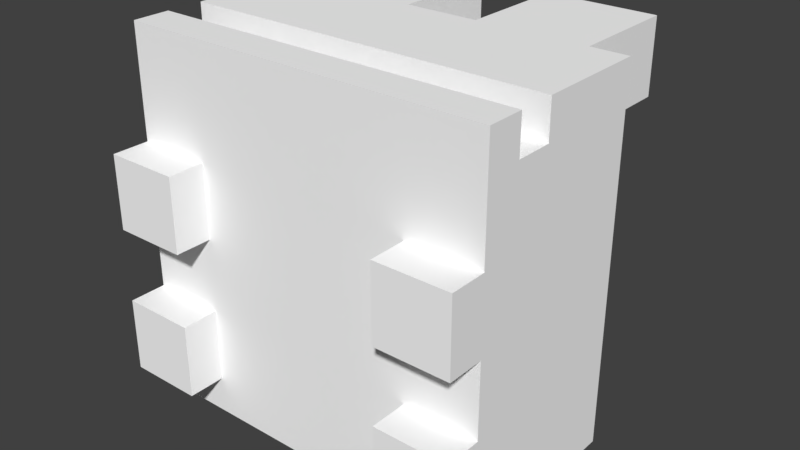 # Source: Frog.blend  (saved by Blender 2.78.0; exported with 4.5.12 LTS)
import bpy
from mathutils import Matrix  # noqa: F401  (used for matrix-valued properties, if any)

bpy.ops.wm.read_factory_settings(use_empty=True)
scene = bpy.context.scene
scene.name = 'Scene'

# ---- collections
col_collection_1 = bpy.data.collections.new('Collection 1'); scene.collection.children.link(col_collection_1)

# ---- materials (node trees are filled in below, after node groups)
mat_palette = bpy.data.materials.new('palette')
mat_palette.alpha_threshold = 0.0
mat_palette.use_transparent_shadow = False
mat_palette.diffuse_color = (1.0, 1.0, 1.0, 1.0)
mat_palette.specular_color = (0.0, 0.0, 0.0)
mat_palette.roughness = 0.5
mat_palette.specular_intensity = 1.0

# ---- material node trees

# ---- world
world_world = bpy.data.worlds.new('World'); scene.world = world_world
world_world.color = (0.05088, 0.05088, 0.05088)
world_world.use_sun_shadow = False
world_world.sun_shadow_jitter_overblur = 0.0
world_world.cycles.sampling_method = 'MANUAL'

# ---- meshes
me_frog = bpy.data.meshes.new('Frog')
me_frog.from_pydata([(-5.0, 6.0, -5.0), (-2.0, 1.0, -5.0), (-5.0, 1.0, -5.0), (-2.0, 6.0, -5.0), (-1.0, 1.0, -5.0), (-1.0, 6.0, -5.0), (1.0, 1.0, -5.0), (1.0, 6.0, -5.0), (2.0, 1.0, -5.0), (2.0, 6.0, -5.0), (5.0, 1.0, -5.0), (5.0, 6.0, -5.0), (-5.0, 1.0, -4.0), (-3.0, -3.576e-07, -4.0), (-5.0, -5.96e-07, -4.0), (-3.0, 1.0, -4.0), (3.0, 1.0, -4.0), (5.0, 5.96e-07, -4.0), (3.0, 3.576e-07, -4.0), (5.0, 1.0, -4.0), (-5.0, 1.0, 3.775e-07), (-3.0, -3.576e-07, 2.265e-07), (-5.0, -5.96e-07, 3.775e-07), (-3.0, 1.0, 2.265e-07), (3.0, 1.0, -2.265e-07), (5.0, 5.96e-07, -3.775e-07), (3.0, 3.576e-07, -2.265e-07), (5.0, 1.0, -3.775e-07), (-4.0, 9.0, 3.0), (-2.0, 6.0, 3.0), (-4.0, 6.0, 3.0), (-1.0, 6.0, 3.0), (-1.0, 9.0, 3.0), (1.0, 9.0, 3.0), (4.0, 6.0, 3.0), (2.0, 6.0, 3.0), (1.0, 6.0, 3.0), (4.0, 9.0, 3.0), (-5.0, -5.96e-07, -2.0), (-3.0, -3.576e-07, -2.0), (-5.0, 1.0, -2.0), (-3.0, 1.0, -2.0), (3.0, 3.576e-07, -2.0), (5.0, 5.96e-07, -2.0), (3.0, 1.0, -2.0), (5.0, 1.0, -2.0), (-5.0, -5.96e-07, 2.0), (-3.0, -3.576e-07, 2.0), (-5.0, 1.0, 2.0), (-3.0, 1.0, 2.0), (3.0, 3.576e-07, 2.0), (5.0, 5.96e-07, 2.0), (3.0, 1.0, 2.0), (5.0, 1.0, 2.0), (-5.0, 2.0, 4.0), (-4.0, 2.0, 4.0), (-5.0, 3.0, 4.0), (4.0, 2.0, 4.0), (-4.0, 3.0, 4.0), (5.0, 2.0, 4.0), (4.0, 3.0, 4.0), (5.0, 3.0, 4.0), (-5.0, 1.0, 5.0), (5.0, 1.0, 5.0), (-5.0, 2.0, 5.0), (5.0, 2.0, 5.0), (-5.0, 3.0, 5.0), (5.0, 3.0, 5.0), (-5.0, 4.0, 5.0), (-3.0, 4.0, 5.0), (-2.0, 4.0, 5.0), (2.0, 4.0, 5.0), (3.0, 4.0, 5.0), (5.0, 4.0, 5.0), (-3.0, 5.0, 5.0), (-2.0, 5.0, 5.0), (2.0, 5.0, 5.0), (3.0, 5.0, 5.0), (-5.0, 6.0, 5.0), (-4.0, 6.0, 5.0), (-1.0, 6.0, 5.0), (1.0, 6.0, 5.0), (4.0, 6.0, 5.0), (5.0, 6.0, 5.0), (-3.0, 7.0, 5.0), (-2.0, 7.0, 5.0), (2.0, 7.0, 5.0), (3.0, 7.0, 5.0), (-3.0, 8.0, 5.0), (-2.0, 8.0, 5.0), (2.0, 8.0, 5.0), (3.0, 8.0, 5.0), (-4.0, 9.0, 5.0), (-1.0, 9.0, 5.0), (1.0, 9.0, 5.0), (4.0, 9.0, 5.0), (-5.0, 1.0, -4.0), (-5.0, 6.0, -5.0), (-5.0, 1.0, -5.0), (-5.0, -5.96e-07, -2.0), (-5.0, -5.96e-07, -4.0), (-5.0, 1.0, -2.0), (-5.0, 1.0, 3.775e-07), (-5.0, -5.96e-07, 2.0), (-5.0, -5.96e-07, 3.775e-07), (-5.0, 1.0, 2.0), (-5.0, 1.0, 3.0), (-5.0, 4.0, 3.0), (-5.0, 2.0, 4.0), (-5.0, 3.0, 4.0), (-5.0, 1.0, 5.0), (-5.0, 2.0, 5.0), (-5.0, 3.0, 5.0), (-5.0, 4.0, 5.0), (-5.0, 6.0, 5.0), (-4.0, 6.0, 4.0), (-4.0, 9.0, 3.0), (-4.0, 6.0, 3.0), (-4.0, 9.0, 4.0), (-4.0, 6.0, 5.0), (-4.0, 9.0, 5.0), (1.0, 6.0, 4.0), (1.0, 9.0, 3.0), (1.0, 6.0, 3.0), (1.0, 9.0, 4.0), (1.0, 6.0, 5.0), (1.0, 9.0, 5.0), (3.0, 3.576e-07, -2.0), (3.0, 1.0, -4.0), (3.0, 3.576e-07, -4.0), (3.0, 1.0, -2.0), (3.0, 3.576e-07, 2.0), (3.0, 1.0, -2.265e-07), (3.0, 3.576e-07, -2.265e-07), (3.0, 1.0, 2.0), (-3.0, -3.576e-07, -4.0), (-3.0, 1.0, -4.0), (-3.0, -3.576e-07, -2.0), (-3.0, 1.0, -2.0), (-3.0, -3.576e-07, 2.265e-07), (-3.0, 1.0, 2.265e-07), (-3.0, -3.576e-07, 2.0), (-3.0, 1.0, 2.0), (-1.0, 6.0, 3.0), (-1.0, 9.0, 3.0), (-1.0, 6.0, 4.0), (-1.0, 9.0, 4.0), (-1.0, 6.0, 5.0), (-1.0, 9.0, 5.0), (4.0, 6.0, 3.0), (4.0, 9.0, 3.0), (4.0, 6.0, 4.0), (4.0, 9.0, 4.0), (4.0, 6.0, 5.0), (4.0, 9.0, 5.0), (5.0, 1.0, -5.0), (5.0, 6.0, -5.0), (5.0, 1.0, -4.0), (5.0, 5.96e-07, -4.0), (5.0, 5.96e-07, -2.0), (5.0, 1.0, -2.0), (5.0, 1.0, -3.775e-07), (5.0, 5.96e-07, -3.775e-07), (5.0, 5.96e-07, 2.0), (5.0, 1.0, 2.0), (5.0, 1.0, 3.0), (5.0, 4.0, 3.0), (5.0, 2.0, 4.0), (5.0, 3.0, 4.0), (5.0, 1.0, 5.0), (5.0, 2.0, 5.0), (5.0, 3.0, 5.0), (5.0, 4.0, 5.0), (5.0, 6.0, 5.0), (-3.0, -3.576e-07, -4.0), (-5.0, -5.96e-07, -2.0), (-5.0, -5.96e-07, -4.0), (-3.0, -3.576e-07, -2.0), (-3.0, -3.576e-07, 2.265e-07), (-5.0, -5.96e-07, 2.0), (-5.0, -5.96e-07, 3.775e-07), (-3.0, -3.576e-07, 2.0), (5.0, 5.96e-07, -4.0), (3.0, 3.576e-07, -2.0), (3.0, 3.576e-07, -4.0), (5.0, 5.96e-07, -2.0), (5.0, 5.96e-07, -3.775e-07), (3.0, 3.576e-07, 2.0), (3.0, 3.576e-07, -2.265e-07), (5.0, 5.96e-07, 2.0), (-4.0, 1.0, 3.0), (-5.0, 1.0, 3.0), (-5.0, 1.0, 2.0), (-5.0, 1.0, 5.0), (-4.0, 1.0, 4.0), (-3.0, 1.0, -4.0), (-5.0, 1.0, -4.0), (-5.0, 1.0, -5.0), (-3.0, 1.0, -2.0), (-5.0, 1.0, 3.775e-07), (-5.0, 1.0, -2.0), (-3.0, 1.0, 2.265e-07), (-3.0, 1.0, 2.0), (-2.0, 1.0, -5.0), (-2.0, 1.0, -4.0), (-1.0, 1.0, -5.0), (-1.0, 1.0, -4.0), (1.0, 1.0, -5.0), (1.0, 1.0, -4.0), (2.0, 1.0, -5.0), (2.0, 1.0, -4.0), (3.0, 1.0, -4.0), (3.0, 1.0, -2.0), (3.0, 1.0, -2.265e-07), (3.0, 1.0, 2.0), (4.0, 1.0, 3.0), (4.0, 1.0, 4.0), (5.0, 1.0, -5.0), (5.0, 1.0, -4.0), (5.0, 1.0, -2.0), (5.0, 1.0, -3.775e-07), (5.0, 1.0, 2.0), (5.0, 1.0, 3.0), (5.0, 1.0, 5.0), (-4.0, 3.0, 4.0), (-5.0, 3.0, 5.0), (-5.0, 3.0, 4.0), (4.0, 3.0, 4.0), (5.0, 3.0, 4.0), (5.0, 3.0, 5.0), (-5.0, 2.0, 4.0), (-5.0, 2.0, 5.0), (-4.0, 2.0, 4.0), (4.0, 2.0, 4.0), (5.0, 2.0, 4.0), (5.0, 2.0, 5.0), (-5.0, 6.0, -5.0), (-5.0, 6.0, 5.0), (-4.0, 6.0, 3.0), (-4.0, 6.0, 4.0), (-4.0, 6.0, 5.0), (-2.0, 6.0, -5.0), (-2.0, 6.0, 3.0), (-1.0, 6.0, -5.0), (-1.0, 6.0, 3.0), (1.0, 6.0, -5.0), (-1.0, 6.0, 4.0), (-1.0, 6.0, 5.0), (1.0, 6.0, 3.0), (1.0, 6.0, 4.0), (1.0, 6.0, 5.0), (2.0, 6.0, -5.0), (2.0, 6.0, 3.0), (4.0, 6.0, 3.0), (5.0, 6.0, -5.0), (4.0, 6.0, 4.0), (4.0, 6.0, 5.0), (5.0, 6.0, 5.0), (-4.0, 9.0, 3.0), (-4.0, 9.0, 4.0), (-1.0, 9.0, 3.0), (-4.0, 9.0, 5.0), (-1.0, 9.0, 4.0), (-1.0, 9.0, 5.0), (1.0, 9.0, 3.0), (1.0, 9.0, 4.0), (4.0, 9.0, 3.0), (1.0, 9.0, 5.0), (4.0, 9.0, 4.0), (4.0, 9.0, 5.0)], [], [(0, 1, 2), (3, 4, 1), (3, 1, 0), (5, 6, 4), (5, 4, 3), (7, 8, 6), (7, 6, 5), (9, 10, 8), (9, 8, 7), (11, 10, 9), (12, 13, 14), (15, 13, 12), (16, 17, 18), (19, 17, 16), (20, 21, 22), (23, 21, 20), (24, 25, 26), (27, 25, 24), (28, 29, 30), (28, 31, 29), (32, 31, 28), (33, 34, 35), (33, 35, 36), (37, 34, 33), (38, 39, 40), (40, 39, 41), (42, 43, 44), (44, 43, 45), (46, 47, 48), (48, 47, 49), (50, 51, 52), (52, 51, 53), (54, 55, 56), (55, 57, 58), (56, 55, 58), (57, 59, 60), (58, 57, 60), (60, 59, 61), (62, 63, 64), (64, 63, 65), (66, 67, 68), (68, 67, 69), (69, 67, 70), (70, 67, 71), (71, 67, 72), (72, 67, 73), (68, 69, 74), (69, 70, 74), (70, 71, 75), (74, 70, 75), (71, 72, 76), (75, 71, 76), (72, 73, 77), (76, 72, 77), (75, 76, 78), (68, 74, 78), (76, 77, 78), (74, 75, 78), (78, 77, 79), (79, 77, 80), (80, 77, 81), (77, 73, 82), (81, 77, 82), (82, 73, 83), (79, 80, 84), (84, 80, 85), (81, 82, 86), (86, 82, 87), (79, 84, 88), (84, 85, 88), (85, 80, 89), (88, 85, 89), (86, 87, 90), (81, 86, 90), (87, 82, 91), (90, 87, 91), (79, 88, 92), (88, 89, 92), (89, 80, 93), (92, 89, 93), (81, 90, 94), (90, 91, 94), (91, 82, 95), (94, 91, 95), (96, 97, 98), (99, 96, 100), (101, 97, 96), (101, 96, 99), (102, 97, 101), (103, 102, 104), (105, 97, 102), (105, 102, 103), (106, 97, 105), (107, 97, 106), (108, 107, 106), (109, 107, 108), (110, 108, 106), (111, 108, 110), (112, 107, 109), (113, 97, 107), (113, 107, 112), (114, 97, 113), (115, 116, 117), (118, 116, 115), (119, 118, 115), (120, 118, 119), (121, 122, 123), (124, 122, 121), (125, 124, 121), (126, 124, 125), (127, 128, 129), (130, 128, 127), (131, 132, 133), (134, 132, 131), (135, 136, 137), (137, 136, 138), (139, 140, 141), (141, 140, 142), (143, 144, 145), (145, 144, 146), (145, 146, 147), (147, 146, 148), (149, 150, 151), (151, 150, 152), (151, 152, 153), (153, 152, 154), (155, 156, 157), (158, 157, 159), (157, 156, 160), (159, 157, 160), (160, 156, 161), (162, 161, 163), (161, 156, 164), (163, 161, 164), (164, 156, 165), (165, 156, 166), (165, 166, 167), (167, 166, 168), (165, 167, 169), (169, 167, 170), (168, 166, 171), (166, 156, 172), (171, 166, 172), (172, 156, 173), (174, 175, 176), (177, 175, 174), (178, 179, 180), (181, 179, 178), (182, 183, 184), (185, 183, 182), (186, 187, 188), (189, 187, 186), (190, 191, 192), (190, 193, 191), (194, 193, 190), (195, 196, 197), (198, 199, 200), (201, 199, 198), (202, 190, 192), (202, 194, 190), (203, 195, 197), (203, 202, 201), (203, 201, 198), (203, 198, 195), (204, 202, 203), (205, 204, 203), (206, 202, 204), (206, 204, 205), (207, 206, 205), (208, 202, 206), (208, 206, 207), (209, 208, 207), (210, 202, 208), (210, 208, 209), (211, 210, 209), (211, 202, 210), (212, 202, 211), (213, 202, 212), (214, 194, 202), (214, 202, 213), (215, 194, 214), (216, 193, 194), (216, 194, 215), (217, 211, 209), (218, 211, 217), (219, 213, 212), (220, 213, 219), (221, 215, 214), (222, 216, 215), (222, 215, 221), (223, 193, 216), (223, 216, 222), (224, 225, 226), (227, 225, 224), (228, 225, 227), (229, 225, 228), (230, 231, 232), (232, 231, 233), (233, 231, 234), (234, 231, 235), (236, 237, 238), (238, 237, 239), (239, 237, 240), (236, 238, 241), (241, 238, 242), (241, 242, 243), (243, 242, 244), (243, 244, 245), (246, 247, 245), (244, 246, 245), (245, 247, 248), (248, 247, 249), (249, 247, 250), (245, 248, 251), (251, 248, 252), (251, 252, 253), (251, 253, 254), (255, 256, 254), (253, 255, 254), (254, 256, 257), (258, 259, 260), (259, 261, 262), (260, 259, 262), (262, 261, 263), (264, 265, 266), (265, 267, 268), (266, 265, 268), (268, 267, 269)])
me_frog.polygons.foreach_set('use_smooth', [True] * 228)
_uv = me_frog.uv_layers.new(name='UVMap')
_uv.uv.foreach_set('vector', [0.748, 0.5, 0.748, 0.5, 0.748, 0.5, 0.7441, 0.5, 0.7441, 0.5, 0.7441, 0.5, 0.748, 0.5, 0.748, 0.5, 0.748, 0.5, 0.748, 0.5, 0.748, 0.5, 0.748, 0.5, 0.7441, 0.5, 0.7441, 0.5, 0.7441, 0.5, 0.7441, 0.5, 0.7441, 0.5, 0.7441, 0.5, 0.748, 0.5, 0.748, 0.5, 0.748, 0.5, 0.748, 0.5, 0.748, 0.5, 0.748, 0.5, 0.7441, 0.5, 0.7441, 0.5, 0.7441, 0.5, 0.748, 0.5, 0.748, 0.5, 0.748, 0.5, 0.748, 0.5, 0.748, 0.5, 0.748, 0.5, 0.748, 0.5, 0.748, 0.5, 0.748, 0.5, 0.748, 0.5, 0.748, 0.5, 0.748, 0.5, 0.748, 0.5, 0.748, 0.5, 0.748, 0.5, 0.748, 0.5, 0.748, 0.5, 0.748, 0.5, 0.748, 0.5, 0.748, 0.5, 0.748, 0.5, 0.748, 0.5, 0.748, 0.5, 0.748, 0.5, 0.748, 0.5, 0.748, 0.5, 0.748, 0.5, 0.748, 0.5, 0.748, 0.5, 0.748, 0.5, 0.748, 0.5, 0.748, 0.5, 0.748, 0.5, 0.748, 0.5, 0.748, 0.5, 0.748, 0.5, 0.748, 0.5, 0.748, 0.5, 0.748, 0.5, 0.748, 0.5, 0.748, 0.5, 0.748, 0.5, 0.748, 0.5, 0.748, 0.5, 0.748, 0.5, 0.748, 0.5, 0.748, 0.5, 0.748, 0.5, 0.748, 0.5, 0.748, 0.5, 0.748, 0.5, 0.748, 0.5, 0.748, 0.5, 0.748, 0.5, 0.748, 0.5, 0.748, 0.5, 0.748, 0.5, 0.748, 0.5, 0.748, 0.5, 0.748, 0.5, 0.748, 0.5, 0.748, 0.5, 0.748, 0.5, 0.748, 0.5, 0.748, 0.5, 0.748, 0.5, 0.748, 0.5, 0.748, 0.5, 0.748, 0.5, 0.7402, 0.5, 0.7402, 0.5, 0.7402, 0.5, 0.8184, 0.5, 0.8184, 0.5, 0.8184, 0.5, 0.7402, 0.5, 0.7402, 0.5, 0.7402, 0.5, 0.7402, 0.5, 0.7402, 0.5, 0.7402, 0.5, 0.8184, 0.5, 0.8184, 0.5, 0.8184, 0.5, 0.7402, 0.5, 0.7402, 0.5, 0.7402, 0.5, 0.7402, 0.5, 0.7402, 0.5, 0.7402, 0.5, 0.7402, 0.5, 0.7402, 0.5, 0.7402, 0.5, 0.7402, 0.5, 0.7402, 0.5, 0.7402, 0.5, 0.7402, 0.5, 0.7402, 0.5, 0.7402, 0.5, 0.7402, 0.5, 0.7402, 0.5, 0.7402, 0.5, 0.7402, 0.5, 0.7402, 0.5, 0.7402, 0.5, 0.7402, 0.5, 0.7402, 0.5, 0.7402, 0.5, 0.7402, 0.5, 0.7402, 0.5, 0.7402, 0.5, 0.748, 0.5, 0.748, 0.5, 0.748, 0.5, 0.7441, 0.5, 0.7441, 0.5, 0.7441, 0.5, 0.748, 0.5, 0.748, 0.5, 0.748, 0.5, 0.7441, 0.5, 0.7441, 0.5, 0.7441, 0.5, 0.7441, 0.5, 0.7441, 0.5, 0.7441, 0.5, 0.748, 0.5, 0.748, 0.5, 0.748, 0.5, 0.748, 0.5, 0.748, 0.5, 0.748, 0.5, 0.7441, 0.5, 0.7441, 0.5, 0.7441, 0.5, 0.748, 0.5, 0.748, 0.5, 0.748, 0.5, 0.748, 0.5, 0.748, 0.5, 0.748, 0.5, 0.748, 0.5, 0.748, 0.5, 0.748, 0.5, 0.748, 0.5, 0.748, 0.5, 0.748, 0.5, 0.748, 0.5, 0.748, 0.5, 0.748, 0.5, 0.748, 0.5, 0.748, 0.5, 0.748, 0.5, 0.748, 0.5, 0.748, 0.5, 0.748, 0.5, 0.748, 0.5, 0.748, 0.5, 0.748, 0.5, 0.748, 0.5, 0.748, 0.5, 0.748, 0.5, 0.748, 0.5, 0.748, 0.5, 0.748, 0.5, 0.959, 0.5, 0.959, 0.5, 0.959, 0.5, 0.959, 0.5, 0.959, 0.5, 0.959, 0.5, 0.959, 0.5, 0.959, 0.5, 0.959, 0.5, 0.959, 0.5, 0.959, 0.5, 0.959, 0.5, 0.959, 0.5, 0.959, 0.5, 0.959, 0.5, 0.9941, 0.5, 0.9941, 0.5, 0.9941, 0.5, 0.959, 0.5, 0.959, 0.5, 0.959, 0.5, 0.9941, 0.5, 0.9941, 0.5, 0.9941, 0.5, 0.9941, 0.5, 0.9941, 0.5, 0.9941, 0.5, 0.959, 0.5, 0.959, 0.5, 0.959, 0.5, 0.959, 0.5, 0.959, 0.5, 0.959, 0.5, 0.9941, 0.5, 0.9941, 0.5, 0.9941, 0.5, 0.959, 0.5, 0.959, 0.5, 0.959, 0.5, 0.959, 0.5, 0.959, 0.5, 0.959, 0.5, 0.959, 0.5, 0.959, 0.5, 0.959, 0.5, 0.959, 0.5, 0.959, 0.5, 0.959, 0.5, 0.959, 0.5, 0.959, 0.5, 0.959, 0.5, 0.959, 0.5, 0.959, 0.5, 0.959, 0.5, 0.959, 0.5, 0.959, 0.5, 0.959, 0.5, 0.959, 0.5, 0.959, 0.5, 0.959, 0.5, 0.748, 0.5, 0.748, 0.5, 0.748, 0.5, 0.748, 0.5, 0.748, 0.5, 0.748, 0.5, 0.748, 0.5, 0.748, 0.5, 0.748, 0.5, 0.748, 0.5, 0.748, 0.5, 0.748, 0.5, 0.748, 0.5, 0.748, 0.5, 0.748, 0.5, 0.748, 0.5, 0.748, 0.5, 0.748, 0.5, 0.748, 0.5, 0.748, 0.5, 0.748, 0.5, 0.748, 0.5, 0.748, 0.5, 0.748, 0.5, 0.748, 0.5, 0.748, 0.5, 0.748, 0.5, 0.748, 0.5, 0.748, 0.5, 0.748, 0.5, 0.7402, 0.5, 0.7402, 0.5, 0.7402, 0.5, 0.7402, 0.5, 0.7402, 0.5, 0.7402, 0.5, 0.7402, 0.5, 0.7402, 0.5, 0.7402, 0.5, 0.7402, 0.5, 0.7402, 0.5, 0.7402, 0.5, 0.7402, 0.5, 0.7402, 0.5, 0.7402, 0.5, 0.748, 0.5, 0.748, 0.5, 0.748, 0.5, 0.7402, 0.5, 0.7402, 0.5, 0.7402, 0.5, 0.748, 0.5, 0.748, 0.5, 0.748, 0.5, 0.748, 0.5, 0.748, 0.5, 0.748, 0.5, 0.748, 0.5, 0.748, 0.5, 0.748, 0.5, 0.959, 0.5, 0.959, 0.5, 0.959, 0.5, 0.959, 0.5, 0.959, 0.5, 0.959, 0.5, 0.748, 0.5, 0.748, 0.5, 0.748, 0.5, 0.748, 0.5, 0.748, 0.5, 0.748, 0.5, 0.959, 0.5, 0.959, 0.5, 0.959, 0.5, 0.959, 0.5, 0.959, 0.5, 0.959, 0.5, 0.748, 0.5, 0.748, 0.5, 0.748, 0.5, 0.748, 0.5, 0.748, 0.5, 0.748, 0.5, 0.748, 0.5, 0.748, 0.5, 0.748, 0.5, 0.748, 0.5, 0.748, 0.5, 0.748, 0.5, 0.748, 0.5, 0.748, 0.5, 0.748, 0.5, 0.748, 0.5, 0.748, 0.5, 0.748, 0.5, 0.748, 0.5, 0.748, 0.5, 0.748, 0.5, 0.748, 0.5, 0.748, 0.5, 0.748, 0.5, 0.748, 0.5, 0.748, 0.5, 0.748, 0.5, 0.748, 0.5, 0.748, 0.5, 0.748, 0.5, 0.959, 0.5, 0.959, 0.5, 0.959, 0.5, 0.959, 0.5, 0.959, 0.5, 0.959, 0.5, 0.748, 0.5, 0.748, 0.5, 0.748, 0.5, 0.748, 0.5, 0.748, 0.5, 0.748, 0.5, 0.959, 0.5, 0.959, 0.5, 0.959, 0.5, 0.959, 0.5, 0.959, 0.5, 0.959, 0.5, 0.748, 0.5, 0.748, 0.5, 0.748, 0.5, 0.748, 0.5, 0.748, 0.5, 0.748, 0.5, 0.748, 0.5, 0.748, 0.5, 0.748, 0.5, 0.748, 0.5, 0.748, 0.5, 0.748, 0.5, 0.748, 0.5, 0.748, 0.5, 0.748, 0.5, 0.748, 0.5, 0.748, 0.5, 0.748, 0.5, 0.748, 0.5, 0.748, 0.5, 0.748, 0.5, 0.748, 0.5, 0.748, 0.5, 0.748, 0.5, 0.748, 0.5, 0.748, 0.5, 0.748, 0.5, 0.748, 0.5, 0.748, 0.5, 0.748, 0.5, 0.7402, 0.5, 0.7402, 0.5, 0.7402, 0.5, 0.7402, 0.5, 0.7402, 0.5, 0.7402, 0.5, 0.7402, 0.5, 0.7402, 0.5, 0.7402, 0.5, 0.7402, 0.5, 0.7402, 0.5, 0.7402, 0.5, 0.7402, 0.5, 0.7402, 0.5, 0.7402, 0.5, 0.748, 0.5, 0.748, 0.5, 0.748, 0.5, 0.7402, 0.5, 0.7402, 0.5, 0.7402, 0.5, 0.748, 0.5, 0.748, 0.5, 0.748, 0.5, 0.748, 0.5, 0.748, 0.5, 0.748, 0.5, 0.748, 0.5, 0.748, 0.5, 0.748, 0.5, 0.748, 0.5, 0.748, 0.5, 0.748, 0.5, 0.748, 0.5, 0.748, 0.5, 0.748, 0.5, 0.748, 0.5, 0.748, 0.5, 0.748, 0.5, 0.748, 0.5, 0.748, 0.5, 0.748, 0.5, 0.748, 0.5, 0.748, 0.5, 0.748, 0.5, 0.748, 0.5, 0.748, 0.5, 0.748, 0.5, 0.748, 0.5, 0.748, 0.5, 0.748, 0.5, 0.7402, 0.5, 0.7402, 0.5, 0.7402, 0.5, 0.7402, 0.5, 0.7402, 0.5, 0.7402, 0.5, 0.748, 0.5, 0.748, 0.5, 0.748, 0.5, 0.748, 0.5, 0.748, 0.5, 0.748, 0.5, 0.748, 0.5, 0.748, 0.5, 0.748, 0.5, 0.748, 0.5, 0.748, 0.5, 0.748, 0.5, 0.748, 0.5, 0.748, 0.5, 0.748, 0.5, 0.748, 0.5, 0.748, 0.5, 0.748, 0.5, 0.748, 0.5, 0.748, 0.5, 0.748, 0.5, 0.748, 0.5, 0.748, 0.5, 0.748, 0.5, 0.748, 0.5, 0.748, 0.5, 0.748, 0.5, 0.748, 0.5, 0.748, 0.5, 0.748, 0.5, 0.7441, 0.5, 0.7441, 0.5, 0.7441, 0.5, 0.748, 0.5, 0.748, 0.5, 0.748, 0.5, 0.7441, 0.5, 0.7441, 0.5, 0.7441, 0.5, 0.748, 0.5, 0.748, 0.5, 0.748, 0.5, 0.748, 0.5, 0.748, 0.5, 0.748, 0.5, 0.748, 0.5, 0.748, 0.5, 0.748, 0.5, 0.7441, 0.5, 0.7441, 0.5, 0.7441, 0.5, 0.748, 0.5, 0.748, 0.5, 0.748, 0.5, 0.7441, 0.5, 0.7441, 0.5, 0.7441, 0.5, 0.748, 0.5, 0.748, 0.5, 0.748, 0.5, 0.748, 0.5, 0.748, 0.5, 0.748, 0.5, 0.748, 0.5, 0.748, 0.5, 0.748, 0.5, 0.748, 0.5, 0.748, 0.5, 0.748, 0.5, 0.748, 0.5, 0.748, 0.5, 0.748, 0.5, 0.748, 0.5, 0.748, 0.5, 0.748, 0.5, 0.748, 0.5, 0.748, 0.5, 0.748, 0.5, 0.7402, 0.5, 0.7402, 0.5, 0.7402, 0.5, 0.748, 0.5, 0.748, 0.5, 0.748, 0.5, 0.748, 0.5, 0.748, 0.5, 0.748, 0.5, 0.748, 0.5, 0.748, 0.5, 0.748, 0.5, 0.748, 0.5, 0.748, 0.5, 0.748, 0.5, 0.748, 0.5, 0.748, 0.5, 0.748, 0.5, 0.748, 0.5, 0.748, 0.5, 0.748, 0.5, 0.7402, 0.5, 0.7402, 0.5, 0.7402, 0.5, 0.748, 0.5, 0.748, 0.5, 0.748, 0.5, 0.7402, 0.5, 0.7402, 0.5, 0.7402, 0.5, 0.7402, 0.5, 0.7402, 0.5, 0.7402, 0.5, 0.7402, 0.5, 0.7402, 0.5, 0.7402, 0.5, 0.7402, 0.5, 0.7402, 0.5, 0.7402, 0.5, 0.7402, 0.5, 0.7402, 0.5, 0.7402, 0.5, 0.7402, 0.5, 0.7402, 0.5, 0.7402, 0.5, 0.7402, 0.5, 0.7402, 0.5, 0.7402, 0.5, 0.7402, 0.5, 0.7402, 0.5, 0.7402, 0.5, 0.7402, 0.5, 0.7402, 0.5, 0.7402, 0.5, 0.7402, 0.5, 0.7402, 0.5, 0.7402, 0.5, 0.748, 0.5, 0.748, 0.5, 0.748, 0.5, 0.748, 0.5, 0.748, 0.5, 0.748, 0.5, 0.748, 0.5, 0.748, 0.5, 0.748, 0.5, 0.748, 0.5, 0.748, 0.5, 0.748, 0.5, 0.748, 0.5, 0.748, 0.5, 0.748, 0.5, 0.7441, 0.5, 0.7441, 0.5, 0.7441, 0.5, 0.7441, 0.5, 0.7441, 0.5, 0.7441, 0.5, 0.748, 0.5, 0.748, 0.5, 0.748, 0.5, 0.748, 0.5, 0.748, 0.5, 0.748, 0.5, 0.748, 0.5, 0.748, 0.5, 0.748, 0.5, 0.748, 0.5, 0.748, 0.5, 0.748, 0.5, 0.748, 0.5, 0.748, 0.5, 0.748, 0.5, 0.748, 0.5, 0.748, 0.5, 0.748, 0.5, 0.7441, 0.5, 0.7441, 0.5, 0.7441, 0.5, 0.7441, 0.5, 0.7441, 0.5, 0.7441, 0.5, 0.748, 0.5, 0.748, 0.5, 0.748, 0.5, 0.748, 0.5, 0.748, 0.5, 0.748, 0.5, 0.748, 0.5, 0.748, 0.5, 0.748, 0.5, 0.748, 0.5, 0.748, 0.5, 0.748, 0.5, 0.748, 0.5, 0.748, 0.5, 0.748, 0.5, 0.748, 0.5, 0.748, 0.5, 0.748, 0.5, 0.959, 0.5, 0.959, 0.5, 0.959, 0.5, 0.748, 0.5, 0.748, 0.5, 0.748, 0.5, 0.959, 0.5, 0.959, 0.5, 0.959, 0.5, 0.748, 0.5, 0.748, 0.5, 0.748, 0.5, 0.959, 0.5, 0.959, 0.5, 0.959, 0.5, 0.748, 0.5, 0.748, 0.5, 0.748, 0.5, 0.959, 0.5, 0.959, 0.5, 0.959, 0.5])
me_frog.materials.append(mat_palette)
me_frog.use_remesh_preserve_volume = False
me_frog.use_remesh_preserve_attributes = False
me_frog.use_mirror_vertex_groups = False
me_frog.update()
me_frog.normals_split_custom_set([tuple(v) for v in zip(*[iter([-2.488e-07, -1.043e-14, -1.0, 1.403e-07, -9.943e-15, -1.0, -2.384e-07, -3.032e-14, -1.0, -9.421e-08, 0.0, -1.0, 1.101e-07, 0.0, -1.0, 1.403e-07, -9.943e-15, -1.0, -9.421e-08, 0.0, -1.0, 1.403e-07, -9.943e-15, -1.0, -2.488e-07, -1.043e-14, -1.0, -2.888e-08, 0.0, -1.0, -2.095e-07, 0.0, -1.0, 1.101e-07, 0.0, -1.0, -2.888e-08, 0.0, -1.0, 1.101e-07, 0.0, -1.0, -9.421e-08, 0.0, -1.0, 3.186e-07, 0.0, -1.0, -1.755e-07, -7.579e-15, -1.0, -2.095e-07, 0.0, -1.0, 3.186e-07, 0.0, -1.0, -2.095e-07, 0.0, -1.0, -2.888e-08, 0.0, -1.0, 1.736e-07, -7.579e-15, -1.0, -3.314e-07, -1.516e-14, -1.0, -1.755e-07, -7.579e-15, -1.0, 1.736e-07, -7.579e-15, -1.0, -1.755e-07, -7.579e-15, -1.0, 3.186e-07, 0.0, -1.0, -5.086e-07, -1.516e-14, -1.0, -3.314e-07, -1.516e-14, -1.0, 1.736e-07, -7.579e-15, -1.0, -7.037e-08, 0.0, -1.0, -1.68e-07, 0.0, -1.0, 2.274e-13, 0.0, -1.0, -2.384e-07, 0.0, -1.0, -1.68e-07, 0.0, -1.0, -7.037e-08, 0.0, -1.0, -1.407e-07, 0.0, -1.0, -3.361e-07, 0.0, -1.0, 1.137e-13, 0.0, -1.0, -4.768e-07, 0.0, -1.0, -3.361e-07, 0.0, -1.0, -1.407e-07, 0.0, -1.0, -7.55e-08, 0.0, -1.0, -7.55e-08, 0.0, -1.0, -7.55e-08, 0.0, -1.0, -7.55e-08, 0.0, -1.0, -7.55e-08, 0.0, -1.0, -7.55e-08, 0.0, -1.0, -7.55e-08, 0.0, -1.0, -7.55e-08, 0.0, -1.0, -7.55e-08, 0.0, -1.0, -7.55e-08, 0.0, -1.0, -7.55e-08, 0.0, -1.0, -7.55e-08, 0.0, -1.0, -3.994e-08, -1.997e-08, -1.0, -2.184e-07, -1.092e-07, -1.0, 0.0, 0.0, -1.0, -3.994e-08, -1.997e-08, -1.0, -1.589e-07, -7.947e-08, -1.0, -2.184e-07, -1.092e-07, -1.0, 0.0, -1.263e-14, -1.0, -1.589e-07, -7.947e-08, -1.0, -3.994e-08, -1.997e-08, -1.0, -6.511e-08, 2.346e-08, -1.0, 0.0, 3.974e-08, -1.0, -1.264e-07, 4.788e-08, -1.0, -6.511e-08, 2.346e-08, -1.0, -1.264e-07, 4.788e-08, -1.0, -3.179e-07, -3.79e-14, -1.0, 0.0, 0.0, -1.0, 0.0, 3.974e-08, -1.0, -6.511e-08, 2.346e-08, -1.0, 1.192e-07, 0.0, 1.0, 3.519e-08, 0.0, 1.0, 8.402e-08, 0.0, 1.0, 8.402e-08, 0.0, 1.0, 3.519e-08, 0.0, 1.0, 0.0, 0.0, 1.0, 2.384e-07, 5.684e-14, 1.0, 7.037e-08, 1.678e-14, 1.0, 1.68e-07, 4.007e-14, 1.0, 1.68e-07, 4.007e-14, 1.0, 7.037e-08, 1.678e-14, 1.0, 0.0, 0.0, 1.0, 0.0, 0.0, 1.0, 1.68e-07, 0.0, 1.0, 7.037e-08, 0.0, 1.0, 7.037e-08, 0.0, 1.0, 1.68e-07, 0.0, 1.0, 2.384e-07, 0.0, 1.0, 0.0, 0.0, 1.0, 8.402e-08, 0.0, 1.0, 3.519e-08, 0.0, 1.0, 3.519e-08, 0.0, 1.0, 8.402e-08, 0.0, 1.0, 1.192e-07, 0.0, 1.0, 0.0, 0.0, 1.0, 5.96e-08, -1.066e-14, 1.0, 0.0, 0.0, 1.0, 5.96e-08, -1.066e-14, 1.0, 2.706e-07, -8.436e-16, 1.0, 5.725e-08, -9.815e-15, 1.0, 0.0, 0.0, 1.0, 5.96e-08, -1.066e-14, 1.0, 5.725e-08, -9.815e-15, 1.0, 2.706e-07, -8.436e-16, 1.0, 2.384e-07, 0.0, 1.0, 1.49e-07, 0.0, 1.0, 5.725e-08, -9.815e-15, 1.0, 2.706e-07, -8.436e-16, 1.0, 1.49e-07, 0.0, 1.0, 1.49e-07, 0.0, 1.0, 2.384e-07, 0.0, 1.0, 0.0, 0.0, 1.0, 0.0, 4.547e-14, 1.0, 8.932e-08, 4.547e-14, 1.0, 6.05e-09, 4.547e-14, 1.0, 6.05e-09, 4.547e-14, 1.0, 8.932e-08, 4.547e-14, 1.0, 9.537e-08, 4.547e-14, 1.0, 9.537e-08, 0.0, 1.0, 3.422e-07, -8.051e-08, 1.0, 1.287e-07, 4.537e-08, 1.0, 1.287e-07, 4.537e-08, 1.0, 3.422e-07, -8.051e-08, 1.0, 0.0, 6.775e-07, 1.0, 0.0, 6.775e-07, 1.0, 3.422e-07, -8.051e-08, 1.0, 0.0, -2.384e-07, 1.0, 0.0, -2.384e-07, 1.0, 3.422e-07, -8.051e-08, 1.0, 0.0, -2.384e-07, 1.0, 0.0, -2.384e-07, 1.0, 3.422e-07, -8.051e-08, 1.0, 3.519e-08, -2.032e-07, 1.0, 3.519e-08, -2.032e-07, 1.0, 3.422e-07, -8.051e-08, 1.0, 3.687e-07, 3.256e-08, 1.0, 1.287e-07, 4.537e-08, 1.0, 0.0, 6.775e-07, 1.0, 3.519e-08, -2.032e-07, 1.0, 0.0, 6.775e-07, 1.0, 0.0, -2.384e-07, 1.0, 3.519e-08, -2.032e-07, 1.0, 0.0, -2.384e-07, 1.0, 0.0, -2.384e-07, 1.0, 0.0, -2.384e-07, 1.0, 3.519e-08, -2.032e-07, 1.0, 0.0, -2.384e-07, 1.0, 0.0, -2.384e-07, 1.0, 0.0, -2.384e-07, 1.0, 3.519e-08, -2.032e-07, 1.0, 0.0, -2.384e-07, 1.0, 0.0, -2.384e-07, 1.0, 0.0, -2.384e-07, 1.0, 0.0, -2.384e-07, 1.0, 3.519e-08, -2.032e-07, 1.0, 3.687e-07, 3.256e-08, 1.0, 1.264e-07, 1.27e-07, 1.0, 0.0, -2.384e-07, 1.0, 3.519e-08, -2.032e-07, 1.0, 1.264e-07, 1.27e-07, 1.0, 0.0, -2.384e-07, 1.0, 0.0, -2.384e-07, 1.0, 1.681e-07, -1.407e-07, 1.0, 1.287e-07, 4.537e-08, 1.0, 3.519e-08, -2.032e-07, 1.0, 1.681e-07, -1.407e-07, 1.0, 0.0, -2.384e-07, 1.0, 1.264e-07, 1.27e-07, 1.0, 1.681e-07, -1.407e-07, 1.0, 3.519e-08, -2.032e-07, 1.0, 0.0, -2.384e-07, 1.0, 1.681e-07, -1.407e-07, 1.0, 1.681e-07, -1.407e-07, 1.0, 1.264e-07, 1.27e-07, 1.0, 9.383e-08, -2.314e-07, 1.0, 9.383e-08, -2.314e-07, 1.0, 1.264e-07, 1.27e-07, 1.0, 0.0, 4.221e-07, 1.0, 0.0, 4.221e-07, 1.0, 1.264e-07, 1.27e-07, 1.0, 0.0, 4.784e-09, 1.0, 1.264e-07, 1.27e-07, 1.0, 3.687e-07, 3.256e-08, 1.0, 2.311e-07, 4.692e-08, 1.0, 0.0, 4.784e-09, 1.0, 1.264e-07, 1.27e-07, 1.0, 2.311e-07, 4.692e-08, 1.0, 2.311e-07, 4.692e-08, 1.0, 3.687e-07, 3.256e-08, 1.0, 0.0, 0.0, 1.0, 9.383e-08, -2.314e-07, 1.0, 0.0, 4.221e-07, 1.0, 0.0, 9.575e-08, 1.0, 0.0, 9.575e-08, 1.0, 0.0, 4.221e-07, 1.0, 0.0, 0.0, 1.0, 0.0, 4.784e-09, 1.0, 2.311e-07, 4.692e-08, 1.0, 0.0, -8.306e-08, 1.0, 0.0, -8.306e-08, 1.0, 2.311e-07, 4.692e-08, 1.0, 0.0, -1.788e-07, 1.0, 9.383e-08, -2.314e-07, 1.0, 0.0, 9.575e-08, 1.0, 2.873e-07, -1.788e-07, 1.0, 0.0, 9.575e-08, 1.0, 0.0, 0.0, 1.0, 2.873e-07, -1.788e-07, 1.0, 0.0, 0.0, 1.0, 0.0, 4.221e-07, 1.0, 0.0, -8.306e-08, 1.0, 2.873e-07, -1.788e-07, 1.0, 0.0, 0.0, 1.0, 0.0, -8.306e-08, 1.0, 0.0, -8.306e-08, 1.0, 0.0, -1.788e-07, 1.0, 0.0, 0.0, 1.0, 0.0, 4.784e-09, 1.0, 0.0, -8.306e-08, 1.0, 0.0, 0.0, 1.0, 0.0, -1.788e-07, 1.0, 2.311e-07, 4.692e-08, 1.0, 1.915e-07, 9.575e-08, 1.0, 0.0, 0.0, 1.0, 0.0, -1.788e-07, 1.0, 1.915e-07, 9.575e-08, 1.0, 9.383e-08, -2.314e-07, 1.0, 2.873e-07, -1.788e-07, 1.0, 4.769e-07, -1.446e-07, 1.0, 2.873e-07, -1.788e-07, 1.0, 0.0, -8.306e-08, 1.0, 4.769e-07, -1.446e-07, 1.0, 0.0, -8.306e-08, 1.0, 0.0, 4.221e-07, 1.0, 0.0, -7.947e-08, 1.0, 4.769e-07, -1.446e-07, 1.0, 0.0, -8.306e-08, 1.0, 0.0, -7.947e-08, 1.0, 0.0, 4.784e-09, 1.0, 0.0, 0.0, 1.0, 0.0, 9.383e-08, 1.0, 0.0, 0.0, 1.0, 1.915e-07, 9.575e-08, 1.0, 0.0, 9.383e-08, 1.0, 1.915e-07, 9.575e-08, 1.0, 2.311e-07, 4.692e-08, 1.0, 3.179e-07, 1.589e-07, 1.0, 0.0, 9.383e-08, 1.0, 1.915e-07, 9.575e-08, 1.0, 3.179e-07, 1.589e-07, 1.0, -1.0, -1.987e-07, 1.689e-07, -1.0, -1.531e-07, 7.524e-08, -1.0, -1.907e-07, 0.0, -1.0, 0.0, 2.384e-07, -1.0, -1.987e-07, 1.689e-07, -1.0, 0.0, 2.384e-07, -1.0, -8.341e-08, 1.316e-07, -1.0, -1.531e-07, 7.524e-08, -1.0, -1.987e-07, 1.689e-07, -1.0, -8.341e-08, 1.316e-07, -1.0, -1.987e-07, 1.689e-07, -1.0, 0.0, 2.384e-07, -1.0, -1.907e-07, 0.0, -1.0, -1.531e-07, 7.524e-08, -1.0, -8.341e-08, 1.316e-07, -1.0, 0.0, 0.0, -1.0, -1.907e-07, 0.0, -1.0, 0.0, 0.0, -1.0, -5.021e-08, 0.0, -1.0, -1.531e-07, 7.524e-08, -1.0, -1.907e-07, 0.0, -1.0, -5.021e-08, 0.0, -1.0, -1.907e-07, 0.0, -1.0, 0.0, 0.0, -1.0, -1.024e-07, 1.057e-07, -1.0, -1.531e-07, 7.524e-08, -1.0, -5.021e-08, 0.0, -1.0, 7.875e-07, 1.694e-07, -1.0, -1.531e-07, 7.524e-08, -1.0, -1.024e-07, 1.057e-07, -1.0, 0.0, 1.902e-07, -1.0, 7.875e-07, 1.694e-07, -1.0, -1.024e-07, 1.057e-07, -1.0, 0.0, 2.384e-07, -1.0, 7.875e-07, 1.694e-07, -1.0, 0.0, 1.902e-07, -1.0, 0.0, 1.192e-07, -1.0, 0.0, 1.902e-07, -1.0, -1.024e-07, 1.057e-07, -1.0, 0.0, 0.0, -1.0, 0.0, 1.902e-07, -1.0, 0.0, 1.192e-07, -1.0, 0.0, 1.68e-07, -1.0, 7.875e-07, 1.694e-07, -1.0, 0.0, 2.384e-07, -1.0, 1.198e-07, 1.759e-07, -1.0, -1.531e-07, 7.524e-08, -1.0, 7.875e-07, 1.694e-07, -1.0, 1.198e-07, 1.759e-07, -1.0, 7.875e-07, 1.694e-07, -1.0, 0.0, 1.68e-07, -1.0, 0.0, 9.537e-08, -1.0, -1.531e-07, 7.524e-08, -1.0, 1.198e-07, 1.759e-07, -1.0, -1.589e-07, 2.384e-07, -1.0, -3.179e-07, 4.768e-07, -1.0, -3.179e-07, 4.768e-07, -1.0, -2.853e-07, 2.384e-07, -1.0, -3.179e-07, 4.768e-07, -1.0, -1.589e-07, 2.384e-07, -1.0, -6.511e-08, 0.0, -1.0, -2.853e-07, 2.384e-07, -1.0, -1.589e-07, 2.384e-07, -1.0, -3.179e-07, 0.0, -1.0, -2.853e-07, 2.384e-07, -1.0, -6.511e-08, 0.0, -1.0, -1.273e-07, 5.96e-08, -1.0, -1.427e-07, 5.96e-08, -1.0, -7.947e-08, 5.96e-08, -1.0, -1.273e-07, 5.96e-08, -1.0, -1.427e-07, 5.96e-08, -1.0, -1.273e-07, 5.96e-08, -1.0, -1.427e-07, 5.96e-08, -1.0, -1.273e-07, 5.96e-08, -1.0, -1.273e-07, 5.96e-08, -1.0, -7.947e-08, 5.96e-08, -1.0, -1.273e-07, 5.96e-08, -1.0, -1.427e-07, 5.96e-08, -1.0, -1.407e-07, 0.0, -1.0, -3.361e-07, 0.0, -1.0, -4.768e-07, 0.0, -1.0, 0.0, 0.0, -1.0, -3.361e-07, 0.0, -1.0, -1.407e-07, 0.0, -1.0, 2.517e-14, 1.192e-07, -1.0, 6.01e-14, 1.192e-07, -1.0, 8.527e-14, 1.192e-07, -1.0, 0.0, 1.192e-07, -1.0, 6.01e-14, 1.192e-07, -1.0, 2.517e-14, 1.192e-07, 1.0, 4.768e-07, 0.0, 1.0, 3.361e-07, 0.0, 1.0, 1.407e-07, 0.0, 1.0, 1.407e-07, 0.0, 1.0, 3.361e-07, 0.0, 1.0, 0.0, 0.0, 1.0, 0.0, -1.192e-07, 1.0, 0.0, -1.192e-07, 1.0, 0.0, -1.192e-07, 1.0, 0.0, -1.192e-07, 1.0, 0.0, -1.192e-07, 1.0, 0.0, -1.192e-07, 1.0, 7.947e-08, -1.192e-07, 1.0, 7.947e-08, -1.192e-07, 1.0, 7.947e-08, -5.96e-08, 1.0, 7.947e-08, -5.96e-08, 1.0, 7.947e-08, -1.192e-07, 1.0, 1.111e-07, -5.961e-08, 1.0, 7.947e-08, -5.96e-08, 1.0, 1.111e-07, -5.961e-08, 1.0, 9.575e-08, 0.0, 1.0, 9.575e-08, 0.0, 1.0, 1.111e-07, -5.961e-08, 1.0, 1.589e-07, 0.0, 1.0, 0.0, 0.0, 1.0, 1.264e-07, 0.0, 1.0, 1.628e-08, -1.192e-07, 1.0, 1.628e-08, -1.192e-07, 1.0, 1.264e-07, 0.0, 1.0, 7.947e-08, -1.192e-07, 1.0, 1.628e-08, -1.192e-07, 1.0, 7.947e-08, -1.192e-07, 1.0, 0.0, -2.384e-07, 1.0, 0.0, -2.384e-07, 1.0, 7.947e-08, -1.192e-07, 1.0, 0.0, -2.384e-07, 1.0, 1.907e-07, 0.0, 1.0, 1.515e-07, -7.524e-08, 1.0, 1.272e-07, -1.689e-07, 1.0, 0.0, -2.384e-07, 1.0, 1.272e-07, -1.689e-07, 1.0, 0.0, -2.384e-07, 1.0, 1.272e-07, -1.689e-07, 1.0, 1.515e-07, -7.524e-08, 1.0, 4.17e-08, -1.316e-07, 1.0, 0.0, -2.384e-07, 1.0, 1.272e-07, -1.689e-07, 1.0, 4.17e-08, -1.316e-07, 1.0, 4.17e-08, -1.316e-07, 1.0, 1.515e-07, -7.524e-08, 1.0, 3.815e-07, 0.0, 1.0, 0.0, 0.0, 1.0, 3.815e-07, 0.0, 1.0, 0.0, 0.0, 1.0, 3.815e-07, 0.0, 1.0, 1.515e-07, -7.524e-08, 1.0, 1.004e-07, 0.0, 1.0, 0.0, 0.0, 1.0, 3.815e-07, 0.0, 1.0, 1.004e-07, 0.0, 1.0, 1.004e-07, 0.0, 1.0, 1.515e-07, -7.524e-08, 1.0, 1.024e-07, -1.057e-07, 1.0, 1.024e-07, -1.057e-07, 1.0, 1.515e-07, -7.524e-08, 1.0, -7.875e-07, -1.694e-07, 1.0, 1.024e-07, -1.057e-07, 1.0, -7.875e-07, -1.694e-07, 1.0, 0.0, -1.902e-07, 1.0, 0.0, -1.902e-07, 1.0, -7.875e-07, -1.694e-07, 1.0, 0.0, -2.384e-07, 1.0, 1.024e-07, -1.057e-07, 1.0, 0.0, -1.902e-07, 1.0, 0.0, -1.192e-07, 1.0, 0.0, -1.192e-07, 1.0, 0.0, -1.902e-07, 1.0, 0.0, 0.0, 1.0, 0.0, -2.384e-07, 1.0, -7.875e-07, -1.694e-07, 1.0, 0.0, -1.68e-07, 1.0, -7.875e-07, -1.694e-07, 1.0, 1.515e-07, -7.524e-08, 1.0, -1.198e-07, -1.759e-07, 1.0, 0.0, -1.68e-07, 1.0, -7.875e-07, -1.694e-07, 1.0, -1.198e-07, -1.759e-07, 1.0, -1.198e-07, -1.759e-07, 1.0, 1.515e-07, -7.524e-08, 1.0, 0.0, -9.537e-08, 1.192e-07, -1.0, -1.421e-14, 1.192e-07, -1.0, -1.421e-14, 1.192e-07, -1.0, -2.842e-14, 1.192e-07, -1.0, 0.0, 1.192e-07, -1.0, -1.421e-14, 1.192e-07, -1.0, -1.421e-14, 1.192e-07, -1.0, 0.0, 1.192e-07, -1.0, 0.0, 1.192e-07, -1.0, 0.0, 1.192e-07, -1.0, 0.0, 1.192e-07, -1.0, 0.0, 1.192e-07, -1.0, 0.0, 1.192e-07, -1.0, -1.421e-14, 1.192e-07, -1.0, -1.421e-14, 1.192e-07, -1.0, 0.0, 1.192e-07, -1.0, -2.842e-14, 1.192e-07, -1.0, -1.421e-14, 1.192e-07, -1.0, -1.421e-14, 1.192e-07, -1.0, -7.105e-15, 1.192e-07, -1.0, -7.105e-15, 1.192e-07, -1.0, -1.421e-14, 1.192e-07, -1.0, 0.0, 1.192e-07, -1.0, -7.105e-15, 1.192e-07, -1.0, -7.105e-15, 1.192e-07, -1.0, -5.008e-14, 1.192e-07, -1.0, -1.421e-13, 1.192e-07, -1.0, 0.0, 1.192e-07, -1.0, -5.008e-14, 1.192e-07, -1.0, -1.92e-08, 1.192e-07, -1.0, -1.421e-13, 1.192e-07, -1.0, -1.283e-08, 1.192e-07, -1.0, -1.92e-08, 1.192e-07, -1.0, -5.008e-14, 1.192e-07, -1.0, 0.0, 1.192e-07, -1.0, 0.0, 1.192e-07, -1.0, 0.0, 1.192e-07, -1.0, -5.102e-14, 1.192e-07, -1.0, 0.0, 1.192e-07, -1.0, 0.0, 1.192e-07, -1.0, -5.684e-14, 1.192e-07, -1.0, 0.0, 1.192e-07, -1.0, -5.102e-14, 1.192e-07, -1.0, 7.441e-09, 1.192e-07, -1.0, -5.008e-14, 1.192e-07, -1.0, 0.0, 1.192e-07, -1.0, 7.441e-09, 1.192e-07, -1.0, -1.283e-08, 1.192e-07, -1.0, -5.008e-14, 1.192e-07, -1.0, 5.961e-08, 1.192e-07, -1.0, 0.0, 1.192e-07, -1.0, 0.0, 1.192e-07, -1.0, 5.961e-08, 1.192e-07, -1.0, 7.441e-09, 1.192e-07, -1.0, -5.684e-14, 1.192e-07, -1.0, 5.961e-08, 1.192e-07, -1.0, -5.684e-14, 1.192e-07, -1.0, -5.102e-14, 1.192e-07, -1.0, 5.961e-08, 1.192e-07, -1.0, -5.102e-14, 1.192e-07, -1.0, 0.0, 1.192e-07, -1.0, 1.49e-08, 1.192e-07, -1.0, 7.441e-09, 1.192e-07, -1.0, 5.961e-08, 1.192e-07, -1.0, 2.98e-08, 1.192e-07, -1.0, 1.49e-08, 1.192e-07, -1.0, 5.961e-08, 1.192e-07, -1.0, -8.796e-09, 1.192e-07, -1.0, 7.441e-09, 1.192e-07, -1.0, 1.49e-08, 1.192e-07, -1.0, -8.796e-09, 1.192e-07, -1.0, 1.49e-08, 1.192e-07, -1.0, 2.98e-08, 1.192e-07, -1.0, -1.016e-07, 1.192e-07, -1.0, -8.796e-09, 1.192e-07, -1.0, 2.98e-08, 1.192e-07, -1.0, -4.47e-08, 1.192e-07, -1.0, 7.441e-09, 1.192e-07, -1.0, -8.796e-09, 1.192e-07, -1.0, -4.47e-08, 1.192e-07, -1.0, -8.796e-09, 1.192e-07, -1.0, -1.016e-07, 1.192e-07, -1.0, -6.954e-08, 1.192e-07, -1.0, -4.47e-08, 1.192e-07, -1.0, -1.016e-07, 1.192e-07, -1.0, 0.0, 1.192e-07, -1.0, 7.441e-09, 1.192e-07, -1.0, -4.47e-08, 1.192e-07, -1.0, 0.0, 1.192e-07, -1.0, -4.47e-08, 1.192e-07, -1.0, -6.954e-08, 1.192e-07, -1.0, -6.383e-08, 1.192e-07, -1.0, 0.0, 1.192e-07, -1.0, -6.954e-08, 1.192e-07, -1.0, -6.383e-08, 1.192e-07, -1.0, 7.441e-09, 1.192e-07, -1.0, 0.0, 1.192e-07, -1.0, 1.421e-14, 1.192e-07, -1.0, 7.441e-09, 1.192e-07, -1.0, -6.383e-08, 1.192e-07, -1.0, -2.106e-08, 1.192e-07, -1.0, 7.441e-09, 1.192e-07, -1.0, 1.421e-14, 1.192e-07, -1.0, -2.473e-08, 1.192e-07, -1.0, -1.283e-08, 1.192e-07, -1.0, 7.441e-09, 1.192e-07, -1.0, -2.473e-08, 1.192e-07, -1.0, 7.441e-09, 1.192e-07, -1.0, -2.106e-08, 1.192e-07, -1.0, 0.0, 1.192e-07, -1.0, -1.283e-08, 1.192e-07, -1.0, -2.473e-08, 1.192e-07, -1.0, -7.871e-10, 1.192e-07, -1.0, -1.92e-08, 1.192e-07, -1.0, -1.283e-08, 1.192e-07, -1.0, -7.871e-10, 1.192e-07, -1.0, -1.283e-08, 1.192e-07, -1.0, 0.0, 1.192e-07, -1.0, -4.692e-08, 1.192e-07, -1.0, -6.383e-08, 1.192e-07, -1.0, -6.954e-08, 1.192e-07, -1.0, 0.0, 1.192e-07, -1.0, -6.383e-08, 1.192e-07, -1.0, -4.692e-08, 1.192e-07, -1.0, 2.132e-14, 1.192e-07, -1.0, -2.106e-08, 1.192e-07, -1.0, 1.421e-14, 1.192e-07, -1.0, 0.0, 1.192e-07, -1.0, -2.106e-08, 1.192e-07, -1.0, 2.132e-14, 1.192e-07, -1.0, 0.0, 1.192e-07, -1.0, 0.0, 1.192e-07, -1.0, -2.473e-08, 1.192e-07, -1.0, 0.0, 1.192e-07, -1.0, -7.871e-10, 1.192e-07, -1.0, 0.0, 1.192e-07, -1.0, 0.0, 1.192e-07, -1.0, 0.0, 1.192e-07, -1.0, 0.0, 1.192e-07, -1.0, 0.0, 1.192e-07, -1.0, -1.92e-08, 1.192e-07, -1.0, -7.871e-10, 1.192e-07, -1.0, 0.0, 1.192e-07, -1.0, -7.871e-10, 1.192e-07, -1.0, 0.0, 8.941e-08, -1.0, -4.47e-08, 5.726e-08, -1.0, -2.56e-08, 0.0, -1.0, 0.0, 4.198e-09, -1.0, -2.099e-09, 5.726e-08, -1.0, -2.56e-08, 8.941e-08, -1.0, -4.47e-08, 8.932e-08, -1.0, 0.0, 5.726e-08, -1.0, -2.56e-08, 4.198e-09, -1.0, -2.099e-09, 9.537e-08, -1.0, 0.0, 5.726e-08, -1.0, -2.56e-08, 8.932e-08, -1.0, 0.0, -1.192e-07, 1.0, 0.0, -1.176e-07, 1.0, 0.0, -1.192e-07, 1.0, 0.0, -1.192e-07, 1.0, 0.0, -1.176e-07, 1.0, 0.0, -4.198e-09, 1.0, 0.0, -4.198e-09, 1.0, 0.0, -1.176e-07, 1.0, 0.0, -1.005e-07, 1.0, 0.0, -1.005e-07, 1.0, 0.0, -1.176e-07, 1.0, 0.0, -1.073e-07, 1.0, 0.0, -1.841e-07, 1.0, -7.318e-08, -4.768e-07, 1.0, 0.0, -3.178e-07, 1.0, -6.228e-09, -3.178e-07, 1.0, -6.228e-09, -4.768e-07, 1.0, 0.0, -4.768e-07, 1.0, 0.0, -4.768e-07, 1.0, 0.0, -4.768e-07, 1.0, 0.0, -4.768e-07, 1.0, 0.0, -1.841e-07, 1.0, -7.318e-08, -3.178e-07, 1.0, -6.228e-09, -3.055e-07, 1.0, 2.607e-08, -3.055e-07, 1.0, 2.607e-08, -3.178e-07, 1.0, -6.228e-09, -2.384e-07, 1.0, 4.718e-09, -3.055e-07, 1.0, 2.607e-08, -2.384e-07, 1.0, 4.718e-09, -2.384e-07, 1.0, 5.489e-08, -2.384e-07, 1.0, 5.489e-08, -2.384e-07, 1.0, 4.718e-09, -1.589e-07, 1.0, -5.862e-07, -2.384e-07, 1.0, 5.489e-08, -1.589e-07, 1.0, -5.862e-07, -2.384e-07, 1.0, -4.957e-10, 0.0, 1.0, -6.637e-08, 0.0, 1.0, -1.507e-07, -2.384e-07, 1.0, -4.957e-10, -1.589e-07, 1.0, -5.862e-07, 0.0, 1.0, -6.637e-08, -2.384e-07, 1.0, -4.957e-10, -2.384e-07, 1.0, -4.957e-10, 0.0, 1.0, -1.507e-07, -1.589e-07, 1.0, -9.935e-08, -1.589e-07, 1.0, -9.935e-08, 0.0, 1.0, -1.507e-07, 0.0, 1.0, -6.176e-07, 0.0, 1.0, -6.176e-07, 0.0, 1.0, -1.507e-07, 0.0, 1.0, 0.0, -2.384e-07, 1.0, -4.957e-10, -1.589e-07, 1.0, -9.935e-08, -3.055e-07, 1.0, 5.778e-08, -3.055e-07, 1.0, 5.778e-08, -1.589e-07, 1.0, -9.935e-08, -2.384e-07, 1.0, -5.96e-08, -3.055e-07, 1.0, 5.778e-08, -2.384e-07, 1.0, -5.96e-08, -3.178e-07, 1.0, -2.108e-08, -3.055e-07, 1.0, 5.778e-08, -3.178e-07, 1.0, -2.108e-08, -1.841e-07, 1.0, 1.464e-07, -4.768e-07, 1.0, 0.0, -4.768e-07, 1.0, 0.0, -1.841e-07, 1.0, 1.464e-07, -3.178e-07, 1.0, -2.108e-08, -4.768e-07, 1.0, 0.0, -1.841e-07, 1.0, 1.464e-07, -1.841e-07, 1.0, 1.464e-07, -4.768e-07, 1.0, 0.0, -4.768e-07, 1.0, 0.0, -3.179e-07, 1.0, 0.0, -3.179e-07, 1.0, 0.0, -3.179e-07, 1.0, 0.0, -3.179e-07, 1.0, 0.0, -3.179e-07, 1.0, 0.0, -3.179e-07, 1.0, 0.0, -3.179e-07, 1.0, 0.0, -3.179e-07, 1.0, 0.0, -3.179e-07, 1.0, 0.0, -3.179e-07, 1.0, 0.0, -3.179e-07, 1.0, 0.0, -3.179e-07, 1.0, 0.0, -3.179e-07, 1.0, 0.0, -3.179e-07, 1.0, 0.0, -3.179e-07, 1.0, 0.0, -3.179e-07, 1.0, 0.0, -3.179e-07, 1.0, 0.0, -3.179e-07, 1.0, 0.0, -3.179e-07, 1.0, 0.0, -3.179e-07, 1.0, 0.0, -3.179e-07, 1.0, 0.0, -3.179e-07, 1.0, 0.0, -3.179e-07, 1.0, 0.0, -3.179e-07, 1.0, 0.0])] * 3)])

# ---- objects
ob_frog = bpy.data.objects.new('Frog', me_frog)

# ---- transforms, parenting, visibility, modifiers, constraints
ob_frog.location = (0.0, 0.0, 0.0)
ob_frog.lineart.crease_threshold = 0.0

# ---- collection membership
col_collection_1.objects.link(ob_frog)

# ---- scene / render settings (as saved in the file)
scene.frame_start = 1; scene.frame_end = 250; scene.frame_set(1)
scene.render.engine = 'BLENDER_EEVEE_NEXT'
scene.render.resolution_percentage = 50
scene.render.dither_intensity = 0.0
scene.cycles.use_denoising = False
scene.cycles.samples = 128
scene.cycles.sampling_pattern = 'TABULATED_SOBOL'
scene.cycles.light_sampling_threshold = 0.0
scene.cycles.use_adaptive_sampling = False
scene.cycles.use_light_tree = False
scene.cycles.blur_glossy = 0.0
scene.cycles.sample_clamp_indirect = 0.0
scene.view_settings.view_transform = 'Standard'
bpy.context.view_layer.update()

# ---- added for rendering (the .blend has no active camera and no usable light): camera, sun
cam_auto = bpy.data.cameras.new('AutoCamera')
cam_auto.lens = 50.0
cam_auto.sensor_width = 36.0
cam_auto.clip_end = 1000.0
ob_auto_camera = bpy.data.objects.new('AutoCamera', cam_auto)
scene.collection.objects.link(ob_auto_camera)
ob_auto_camera.location = (15.5096, -14.1115, 12.4077)
ob_auto_camera.rotation_euler = (1.09748, -7.21219e-08, 0.694738)
scene.camera = ob_auto_camera
light_auto_sun = bpy.data.lights.new('AutoSun', 'SUN')
light_auto_sun.energy = 3.0
light_auto_sun.angle = 0.0523599
ob_auto_sun = bpy.data.objects.new('AutoSun', light_auto_sun)
scene.collection.objects.link(ob_auto_sun)
ob_auto_sun.rotation_euler = (0.872665, 0.174533, 0.523599)
bpy.context.view_layer.update()
